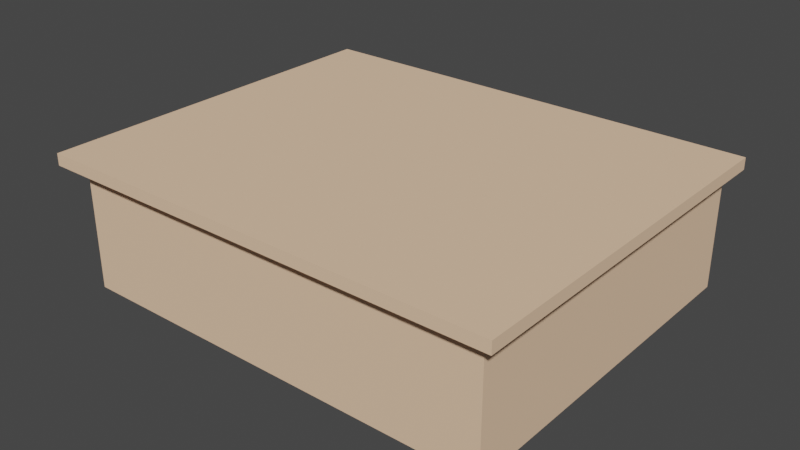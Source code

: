 # Source: ShortPlatform.blend  (saved by Blender 3.5.10; exported with 4.5.12 LTS)
import bpy
from mathutils import Matrix  # noqa: F401  (used for matrix-valued properties, if any)

bpy.ops.wm.read_factory_settings(use_empty=True)
scene = bpy.context.scene
scene.name = 'Scene'

# ---- collections
col_collection = bpy.data.collections.new('Collection'); scene.collection.children.link(col_collection)

# ---- materials (node trees are filled in below, after node groups)
mat_wood_650 = bpy.data.materials.new('wood.650')
mat_wood_650.use_backface_culling = True
mat_wood_650.use_transparent_shadow = False
mat_wood_650.diffuse_color = (0.8962, 0.6016, 0.3932, 1.0)

# ---- material node trees
mat_wood_650.use_nodes = True; mat_wood_650.node_tree.nodes.clear()
_N = mat_wood_650.node_tree.nodes; _L = mat_wood_650.node_tree.links
n0 = _N.new('ShaderNodeBsdfPrincipled'); n0.name = 'Principled BSDF'; n0.location = (10, 300)
n0.distribution = 'GGX'
n0.subsurface_method = 'RANDOM_WALK_SKIN'
n0.inputs[0].default_value = (0.8962, 0.6016, 0.3932, 1.0)
n0.inputs[2].default_value = 1.0
n0.inputs[27].default_value = (0.0, 0.0, 0.0, 1.0)
n0.inputs[28].default_value = 1.0
n1 = _N.new('ShaderNodeOutputMaterial'); n1.name = 'Material Output'; n1.location = (320, 270)
_L.new(n0.outputs[0], n1.inputs[0])
n1.is_active_output = True

# ---- world
world_world = bpy.data.worlds.new('World'); scene.world = world_world
world_world.use_nodes = True; world_world.node_tree.nodes.clear()
_N = world_world.node_tree.nodes; _L = world_world.node_tree.links
n0 = _N.new('ShaderNodeOutputWorld'); n0.name = 'World Output'; n0.location = (300, 300)
n1 = _N.new('ShaderNodeBackground'); n1.name = 'Background'; n1.location = (10, 300)
n1.inputs[0].default_value = (0.05088, 0.05088, 0.05088, 1.0)
_L.new(n1.outputs[0], n0.inputs[0])
n0.is_active_output = True
world_world.color = (0.05088, 0.05088, 0.05088)
world_world.use_sun_shadow = False
world_world.sun_shadow_jitter_overblur = 0.0

# ---- meshes
me_mesh_smallplatform = bpy.data.meshes.new('Mesh SmallPlatform')
me_mesh_smallplatform.from_pydata([(-0.1995, 0.1613, 0.1066), (-0.1845, 0.1613, 0.1066), (-0.1995, 0.1613, 0.1166), (0.1845, 0.1613, 0.1066), (0.1995, 0.1613, 0.1066), (0.1995, 0.1613, 0.1166), (0.1845, 0.1613, 4.082e-18), (-0.1845, 0.1613, 0.0), (-0.1845, 0.1613, 0.0), (-0.1845, -0.1463, 0.0), (0.1845, 0.1613, 4.082e-18), (0.1845, -0.1463, 4.082e-18), (0.1845, -0.1463, 4.082e-18), (0.1845, -0.1463, 0.1066), (0.1845, 0.1613, 4.082e-18), (0.1845, 0.1613, 0.1066), (-0.1845, -0.1463, 0.1066), (-0.1845, -0.1463, 0.0), (-0.1845, 0.1613, 0.1066), (-0.1845, 0.1613, 0.0), (-0.1995, 0.1613, 0.1166), (0.1995, 0.1613, 0.1166), (-0.1995, -0.1612, 0.1166), (0.1995, -0.1612, 0.1166), (-0.1995, -0.1612, 0.1066), (-0.1995, -0.1612, 0.1166), (0.1995, -0.1612, 0.1066), (0.1995, -0.1612, 0.1166), (-0.1995, -0.1612, 0.1166), (-0.1995, -0.1612, 0.1066), (-0.1995, 0.1613, 0.1166), (-0.1995, 0.1613, 0.1066), (0.1845, 0.1613, 0.1066), (0.1845, -0.1463, 0.1066), (0.1995, 0.1613, 0.1066), (0.1995, -0.1612, 0.1066), (-0.1845, -0.1463, 0.1066), (-0.1995, -0.1612, 0.1066), (-0.1845, 0.1613, 0.1066), (-0.1995, 0.1613, 0.1066), (0.1995, -0.1612, 0.1066), (0.1995, -0.1612, 0.1166), (0.1995, 0.1613, 0.1066), (0.1995, 0.1613, 0.1166)], [], [(2, 1, 0), (1, 2, 3), (3, 2, 4), (4, 2, 5), (6, 1, 3), (1, 6, 7), (10, 9, 8), (9, 10, 11), (14, 13, 12), (13, 14, 15), (17, 13, 16), (18, 17, 16), (17, 18, 19), (12, 13, 17), (22, 21, 20), (21, 22, 23), (26, 25, 24), (25, 26, 27), (30, 29, 28), (29, 30, 31), (34, 33, 32), (35, 33, 34), (35, 36, 33), (37, 36, 35), (37, 38, 36), (38, 37, 39), (42, 41, 40), (41, 42, 43)])
_uv = me_mesh_smallplatform.uv_layers.new(name='UVMap')
_uv.uv.foreach_set('vector', [0.3937, 9.181, -4.25e-15, 8.394, 0.3937, 8.394, -4.25e-15, 8.394, 0.3937, 9.181, -9.685, 8.394, -9.685, 8.394, 0.3937, 9.181, -10.08, 8.394, -10.08, 8.394, 0.3937, 9.181, -10.08, 9.181, -9.685, 0.0, -4.25e-15, 8.394, -9.685, 8.394, -4.25e-15, 8.394, -9.685, 0.0, -4.25e-15, 0.0, -9.685, 8.071, 0.0, 0.0, 2.842e-14, 8.071, 0.0, 0.0, -9.685, 8.071, -9.685, 0.0, 8.071, 0.0, -6.942e-29, 8.394, -6.942e-29, 0.0, -6.942e-29, 8.394, 8.071, 0.0, 8.071, 8.394, 0.0, 0.0, -6.942e-29, 8.394, 0.0, 8.394, -8.071, 8.394, 0.0, 0.0, 0.0, 8.394, 0.0, 0.0, -8.071, 8.394, -8.071, 0.0, -6.942e-29, 0.0, -6.942e-29, 8.394, 0.0, 0.0, -0.3937, -0.3937, 10.08, 8.071, -0.3937, 8.071, 10.08, 8.071, -0.3937, -0.3937, 10.08, -0.3937, 10.08, 8.394, -0.3937, 9.181, -0.3937, 8.394, -0.3937, 9.181, 10.08, 8.394, 10.08, 9.181, -8.071, 9.181, 0.3937, 8.394, 0.3937, 9.181, 0.3937, 8.394, -8.071, 9.181, -8.071, 8.394, -10.08, 8.071, -9.685, 0.0, -9.685, 8.071, -10.08, -0.3937, -9.685, 0.0, -10.08, 8.071, -10.08, -0.3937, -1.406e-15, 0.0, -9.685, 0.0, 0.3937, -0.3937, -1.406e-15, 0.0, -10.08, -0.3937, 0.3937, -0.3937, 2.702e-14, 8.071, -1.406e-15, 0.0, 2.702e-14, 8.071, 0.3937, -0.3937, 0.3937, 8.071, 8.071, 8.394, -0.3937, 9.181, -0.3937, 8.394, -0.3937, 9.181, 8.071, 8.394, 8.071, 9.181])
me_mesh_smallplatform.materials.append(mat_wood_650)
me_mesh_smallplatform.update()
me_mesh_smallplatform.normals_split_custom_set([tuple(v) for v in zip(*[iter([0.0, 1.0, 0.0, 0.0, 1.0, 0.0, 0.0, 1.0, 0.0, 0.0, 1.0, 0.0, 0.0, 1.0, 0.0, 0.0, 1.0, 0.0, 0.0, 1.0, 0.0, 0.0, 1.0, 0.0, 0.0, 1.0, 0.0, 0.0, 1.0, 0.0, 0.0, 1.0, 0.0, 0.0, 1.0, 0.0, 0.0, 1.0, 0.0, 0.0, 1.0, 0.0, 0.0, 1.0, 0.0, 0.0, 1.0, 0.0, 0.0, 1.0, 0.0, 0.0, 1.0, 0.0, 1.106e-17, 0.0, -1.0, 1.106e-17, 0.0, -1.0, 1.106e-17, 0.0, -1.0, 1.106e-17, 0.0, -1.0, 1.106e-17, 0.0, -1.0, 1.106e-17, 0.0, -1.0, 1.0, 0.0, 0.0, 1.0, 0.0, 0.0, 1.0, 0.0, 0.0, 1.0, 0.0, 0.0, 1.0, 0.0, 0.0, 1.0, 0.0, 0.0, 0.0, -1.0, 0.0, 0.0, -1.0, 0.0, 0.0, -1.0, 0.0, -1.0, 0.0, 0.0, -1.0, 0.0, 0.0, -1.0, 0.0, 0.0, -1.0, 0.0, 0.0, -1.0, 0.0, 0.0, -1.0, 0.0, 0.0, 0.0, -1.0, 0.0, 0.0, -1.0, 0.0, 0.0, -1.0, 0.0, 0.0, 0.0, 1.0, 0.0, 0.0, 1.0, 0.0, 0.0, 1.0, 0.0, 0.0, 1.0, 0.0, 0.0, 1.0, 0.0, 0.0, 1.0, 0.0, -1.0, 0.0, 0.0, -1.0, 0.0, 0.0, -1.0, 0.0, 0.0, -1.0, 0.0, 0.0, -1.0, 0.0, 0.0, -1.0, 0.0, -1.0, 0.0, 0.0, -1.0, 0.0, 0.0, -1.0, 0.0, 0.0, -1.0, 0.0, 0.0, -1.0, 0.0, 0.0, -1.0, 0.0, 0.0, 0.0, 0.0, -1.0, 0.0, 0.0, -1.0, 0.0, 0.0, -1.0, 0.0, 0.0, -1.0, 0.0, 0.0, -1.0, 0.0, 0.0, -1.0, 0.0, 0.0, -1.0, 0.0, 0.0, -1.0, 0.0, 0.0, -1.0, 0.0, 0.0, -1.0, 0.0, 0.0, -1.0, 0.0, 0.0, -1.0, 0.0, 0.0, -1.0, 0.0, 0.0, -1.0, 0.0, 0.0, -1.0, 0.0, 0.0, -1.0, 0.0, 0.0, -1.0, 0.0, 0.0, -1.0, 1.0, 0.0, 0.0, 1.0, 0.0, 0.0, 1.0, 0.0, 0.0, 1.0, 0.0, 0.0, 1.0, 0.0, 0.0, 1.0, 0.0, 0.0])] * 3)])

# ---- objects
ob_smallplatform = bpy.data.objects.new('SmallPlatform', me_mesh_smallplatform)

# ---- transforms, parenting, visibility, modifiers, constraints
ob_smallplatform.location = (0.0, 0.0, 0.0)
ob_smallplatform.rotation_mode = 'QUATERNION'
ob_smallplatform.rotation_quaternion = (1.0, 0.0, 0.0, 0.0)

# ---- collection membership
scene.collection.objects.link(ob_smallplatform)

# ---- scene / render settings (as saved in the file)
scene.frame_start = 1; scene.frame_end = 250; scene.frame_set(1)
scene.render.engine = 'BLENDER_EEVEE_NEXT'
scene.cycles.sampling_pattern = 'TABULATED_SOBOL'
scene.view_settings.view_transform = 'Filmic'
bpy.context.view_layer.update()

# ---- added for rendering (the .blend has no active camera and no usable light): camera, sun
cam_auto = bpy.data.cameras.new('AutoCamera')
cam_auto.lens = 50.0
cam_auto.sensor_width = 36.0
cam_auto.clip_end = 1000.0
ob_auto_camera = bpy.data.objects.new('AutoCamera', cam_auto)
scene.collection.objects.link(ob_auto_camera)
ob_auto_camera.location = (0.48678, -0.584136, 0.447724)
ob_auto_camera.rotation_euler = (1.09748, -7.21219e-08, 0.694738)
scene.camera = ob_auto_camera
light_auto_sun = bpy.data.lights.new('AutoSun', 'SUN')
light_auto_sun.energy = 3.0
light_auto_sun.angle = 0.0523599
ob_auto_sun = bpy.data.objects.new('AutoSun', light_auto_sun)
scene.collection.objects.link(ob_auto_sun)
ob_auto_sun.rotation_euler = (0.872665, 0.174533, 0.523599)
bpy.context.view_layer.update()
